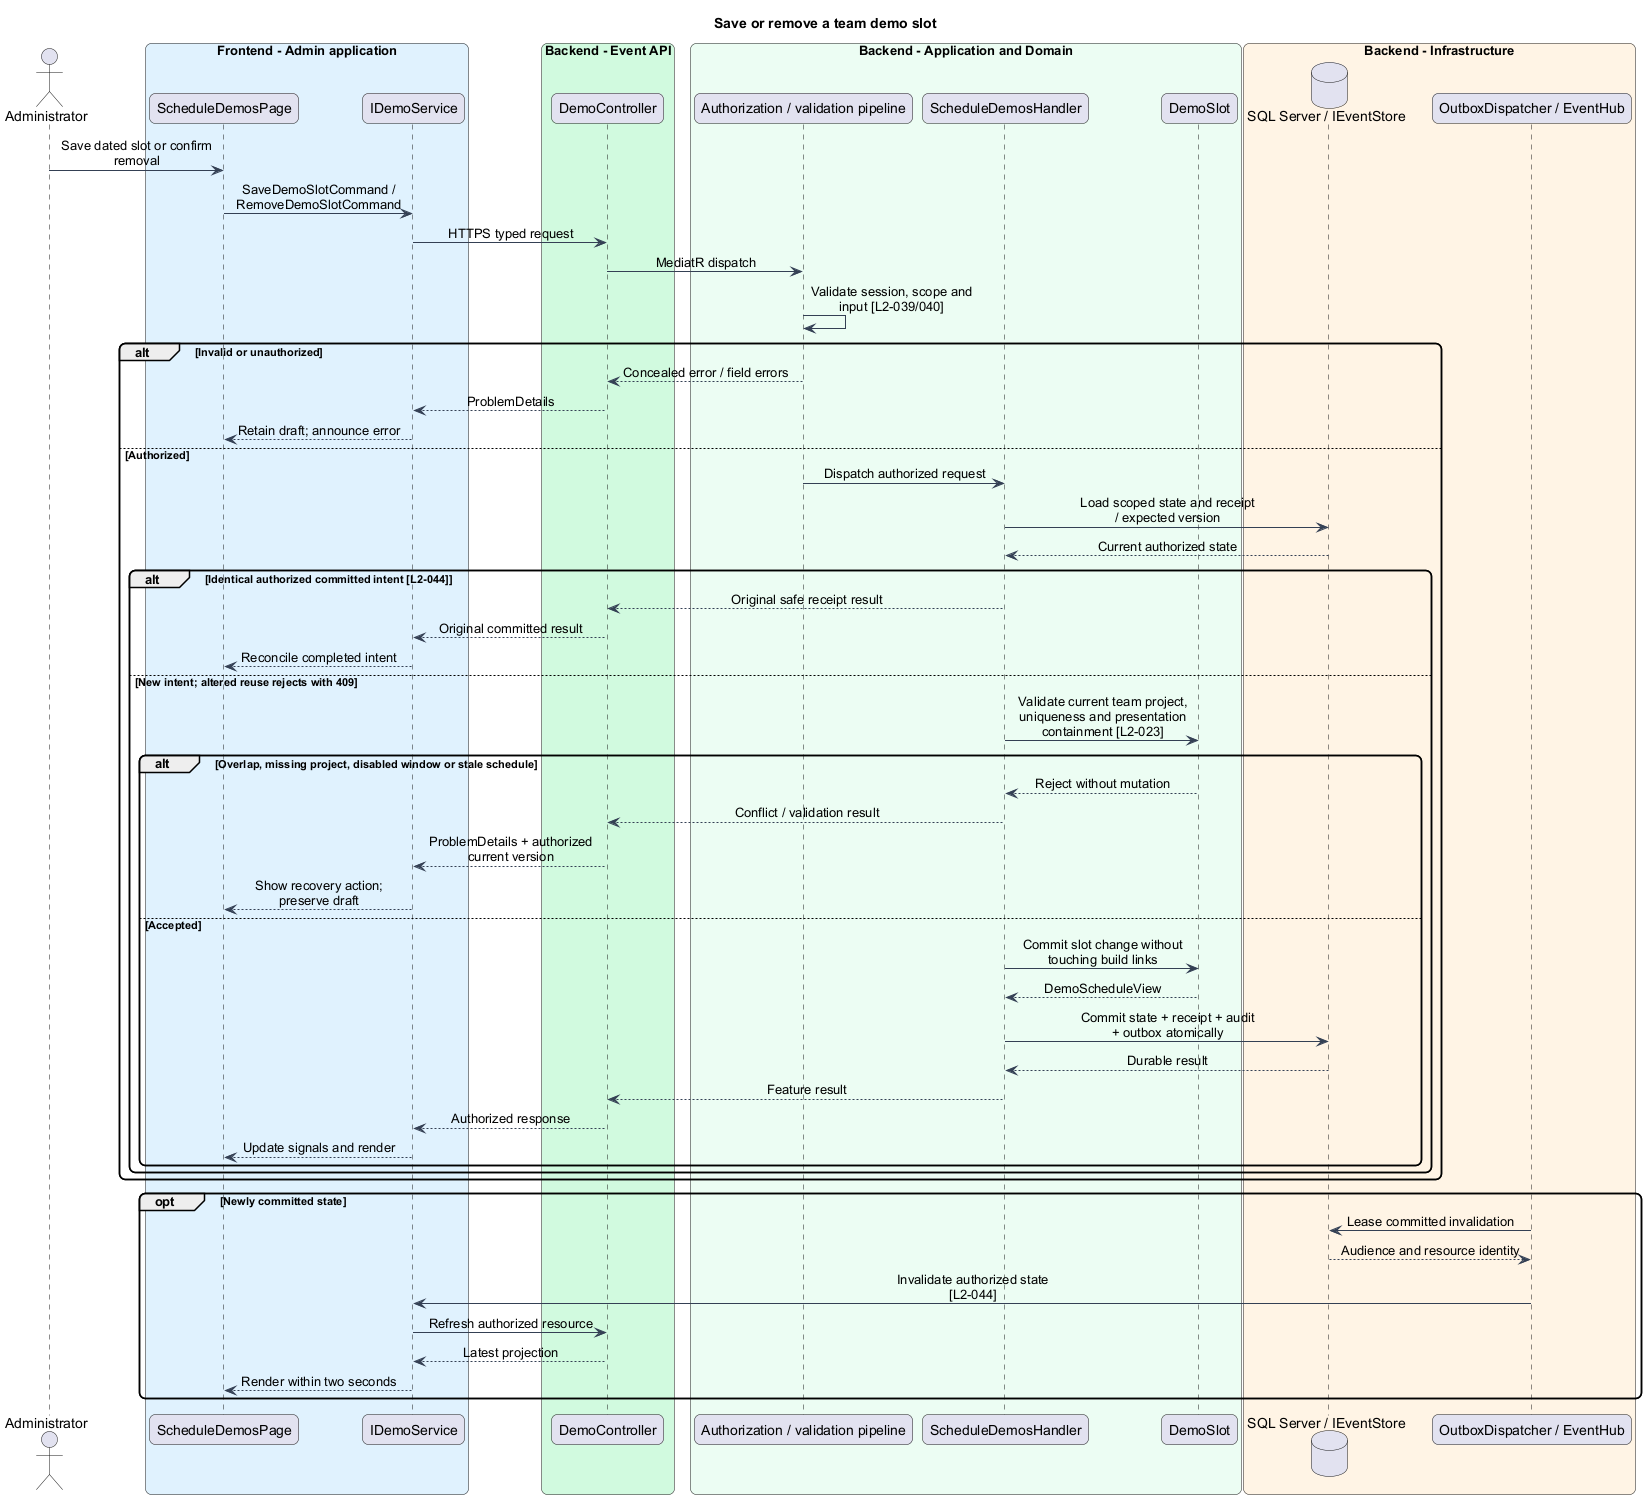

The diagram above was rendered by PlantUML. Its source (embedded in the PNG):
@startuml
skinparam backgroundColor #FFFFFF
skinparam shadowing false
skinparam roundcorner 12
skinparam defaultFontName Arial
skinparam ArrowColor #344054
skinparam classBackgroundColor #F9FAFB
skinparam classBorderColor #344054
skinparam sequenceMessageAlign center
skinparam maxMessageSize 180
title Save or remove a team demo slot
actor "Administrator" as actor
box "Frontend - Admin application" #E0F2FE
participant "ScheduleDemosPage" as page
participant "IDemoService" as client
end box
box "Backend - Event API" #D1FADF
participant "DemoController" as controller
end box
box "Backend - Application and Domain" #ECFDF3
participant "Authorization / validation pipeline" as gate
participant "ScheduleDemosHandler" as handler
participant "DemoSlot" as entity
end box
box "Backend - Infrastructure" #FFF4E5
database "SQL Server / IEventStore" as db
participant "OutboxDispatcher / EventHub" as push
end box
actor -> page : Save dated slot or confirm removal
page -> client : SaveDemoSlotCommand / RemoveDemoSlotCommand
client -> controller : HTTPS typed request
controller -> gate : MediatR dispatch
gate -> gate : Validate session, scope and input [L2-039/040]
alt Invalid or unauthorized
gate --> controller : Concealed error / field errors
controller --> client : ProblemDetails
client --> page : Retain draft; announce error
else Authorized
gate -> handler : Dispatch authorized request
handler -> db : Load scoped state and receipt / expected version
db --> handler : Current authorized state
alt Identical authorized committed intent [L2-044]
handler --> controller : Original safe receipt result
controller --> client : Original committed result
client --> page : Reconcile completed intent
else New intent; altered reuse rejects with 409
handler -> entity : Validate current team project, uniqueness and presentation containment [L2-023]
alt Overlap, missing project, disabled window or stale schedule
entity --> handler : Reject without mutation
handler --> controller : Conflict / validation result
controller --> client : ProblemDetails + authorized current version
client --> page : Show recovery action; preserve draft
else Accepted
handler -> entity : Commit slot change without touching build links
entity --> handler : DemoScheduleView
handler -> db : Commit state + receipt + audit + outbox atomically
db --> handler : Durable result
handler --> controller : Feature result
controller --> client : Authorized response
client --> page : Update signals and render
end
end
end
opt Newly committed state
push -> db : Lease committed invalidation
db --> push : Audience and resource identity
push -> client : Invalidate authorized state [L2-044]
client -> controller : Refresh authorized resource
controller --> client : Latest projection
client --> page : Render within two seconds
end
@enduml